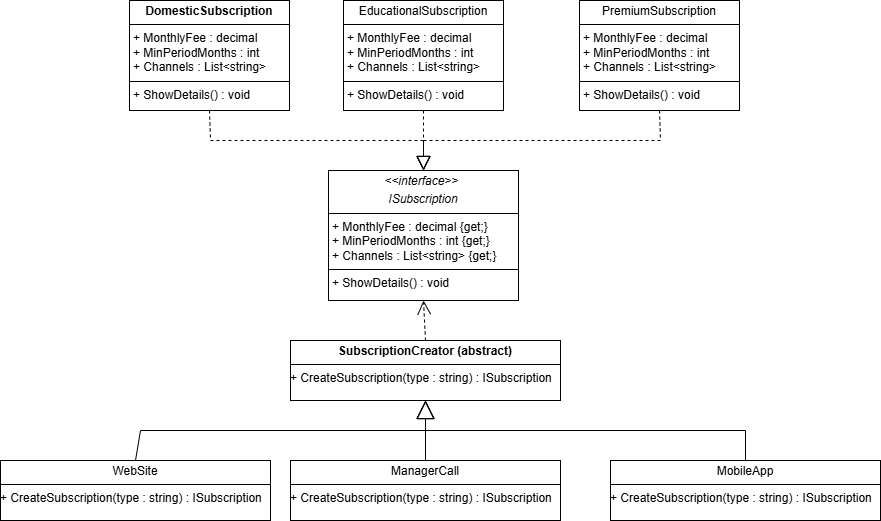

The diagram above was exported from draw.io. Its source (the exported page's mxGraphModel, read from the mxfile embedded in the PNG):
<mxGraphModel dx="2130" dy="1872" grid="1" gridSize="10" guides="1" tooltips="1" connect="1" arrows="1" fold="1" page="1" pageScale="1" pageWidth="827" pageHeight="1169" math="0" shadow="0">
  <root>
    <mxCell id="0" />
    <mxCell id="1" parent="0" />
    <mxCell id="exyRqh9iaIc3fMZKQC6T-1" value="&lt;p style=&quot;margin:0px;margin-top:4px;text-align:center;&quot;&gt;&lt;i&gt;&amp;lt;&amp;lt;interface&amp;gt;&amp;gt;&amp;nbsp;&lt;/i&gt;&lt;/p&gt;&lt;p style=&quot;margin:0px;margin-top:4px;text-align:center;&quot;&gt;&lt;i&gt;ISubscription&lt;/i&gt;&lt;/p&gt;&lt;hr size=&quot;1&quot; style=&quot;border-style:solid;&quot;&gt;&lt;p style=&quot;margin:0px;margin-left:4px;&quot;&gt;+ MonthlyFee : decimal {get;}&lt;/p&gt;&lt;p style=&quot;margin:0px;margin-left:4px;&quot;&gt;+ MinPeriodMonths : int {get;}&lt;/p&gt;&lt;p style=&quot;margin:0px;margin-left:4px;&quot;&gt;+ Channels : List&amp;lt;string&amp;gt; {get;}&lt;/p&gt;&lt;hr size=&quot;1&quot; style=&quot;border-style:solid;&quot;&gt;&lt;p style=&quot;margin:0px;margin-left:4px;&quot;&gt;+ ShowDetails() : void&lt;/p&gt;" style="verticalAlign=top;align=left;overflow=fill;html=1;whiteSpace=wrap;" vertex="1" parent="1">
      <mxGeometry x="308" y="60" width="190" height="130" as="geometry" />
    </mxCell>
    <mxCell id="exyRqh9iaIc3fMZKQC6T-2" value="&lt;p style=&quot;margin:0px;margin-top:4px;text-align:center;&quot;&gt;&lt;b&gt;DomesticSubscription&lt;/b&gt;&lt;/p&gt;&lt;hr size=&quot;1&quot; style=&quot;border-style:solid;&quot;&gt;&lt;p style=&quot;margin:0px;margin-left:4px;&quot;&gt;+ MonthlyFee : decimal&lt;/p&gt;&lt;p style=&quot;margin:0px;margin-left:4px;&quot;&gt;+ MinPeriodMonths : int&lt;/p&gt;&lt;p style=&quot;margin:0px;margin-left:4px;&quot;&gt;+ Channels : List&amp;lt;string&amp;gt;&lt;/p&gt;&lt;hr size=&quot;1&quot; style=&quot;border-style:solid;&quot;&gt;&lt;p style=&quot;margin:0px;margin-left:4px;&quot;&gt;+ ShowDetails() : void&lt;/p&gt;" style="verticalAlign=top;align=left;overflow=fill;html=1;whiteSpace=wrap;" vertex="1" parent="1">
      <mxGeometry x="109" y="-110" width="160" height="110" as="geometry" />
    </mxCell>
    <mxCell id="exyRqh9iaIc3fMZKQC6T-3" value="&lt;p style=&quot;margin:0px;margin-top:4px;text-align:center;&quot;&gt;EducationalSubscription&lt;/p&gt;&lt;hr size=&quot;1&quot; style=&quot;border-style:solid;&quot;&gt;&lt;p style=&quot;margin:0px;margin-left:4px;&quot;&gt;+ MonthlyFee : decimal&lt;/p&gt;&lt;p style=&quot;margin:0px;margin-left:4px;&quot;&gt;+ MinPeriodMonths : int&lt;/p&gt;&lt;p style=&quot;margin:0px;margin-left:4px;&quot;&gt;+ Channels : List&amp;lt;string&amp;gt;&lt;/p&gt;&lt;hr size=&quot;1&quot; style=&quot;border-style:solid;&quot;&gt;&lt;p style=&quot;margin:0px;margin-left:4px;&quot;&gt;+ ShowDetails() : void&lt;/p&gt;" style="verticalAlign=top;align=left;overflow=fill;html=1;whiteSpace=wrap;" vertex="1" parent="1">
      <mxGeometry x="323" y="-110" width="160" height="110" as="geometry" />
    </mxCell>
    <mxCell id="exyRqh9iaIc3fMZKQC6T-4" value="&lt;p style=&quot;margin:0px;margin-top:4px;text-align:center;&quot;&gt;PremiumSubscription&lt;/p&gt;&lt;hr size=&quot;1&quot; style=&quot;border-style:solid;&quot;&gt;&lt;p style=&quot;margin:0px;margin-left:4px;&quot;&gt;+ MonthlyFee : decimal&lt;/p&gt;&lt;p style=&quot;margin:0px;margin-left:4px;&quot;&gt;+ MinPeriodMonths : int&lt;/p&gt;&lt;p style=&quot;margin:0px;margin-left:4px;&quot;&gt;+ Channels : List&amp;lt;string&amp;gt;&lt;/p&gt;&lt;hr size=&quot;1&quot; style=&quot;border-style:solid;&quot;&gt;&lt;p style=&quot;margin:0px;margin-left:4px;&quot;&gt;+ ShowDetails() : void&lt;/p&gt;" style="verticalAlign=top;align=left;overflow=fill;html=1;whiteSpace=wrap;" vertex="1" parent="1">
      <mxGeometry x="559" y="-110" width="160" height="110" as="geometry" />
    </mxCell>
    <mxCell id="exyRqh9iaIc3fMZKQC6T-6" value="&lt;p style=&quot;margin:0px;margin-top:4px;text-align:center;&quot;&gt;&lt;b&gt;SubscriptionCreator (abstract)&lt;/b&gt;&lt;/p&gt;&lt;hr size=&quot;1&quot; style=&quot;border-style:solid;&quot;&gt;&lt;div style=&quot;height:2px;&quot;&gt;+ CreateSubscription(type : string) : ISubscription&lt;/div&gt;" style="verticalAlign=top;align=left;overflow=fill;html=1;whiteSpace=wrap;" vertex="1" parent="1">
      <mxGeometry x="270" y="230" width="270" height="60" as="geometry" />
    </mxCell>
    <mxCell id="exyRqh9iaIc3fMZKQC6T-8" value="&lt;p style=&quot;margin:0px;margin-top:4px;text-align:center;&quot;&gt;WebSite&lt;/p&gt;&lt;hr size=&quot;1&quot; style=&quot;border-style:solid;&quot;&gt;&lt;div style=&quot;height:2px;&quot;&gt;+ CreateSubscription(type : string) : ISubscription&lt;/div&gt;" style="verticalAlign=top;align=left;overflow=fill;html=1;whiteSpace=wrap;" vertex="1" parent="1">
      <mxGeometry x="-20" y="350" width="270" height="60" as="geometry" />
    </mxCell>
    <mxCell id="exyRqh9iaIc3fMZKQC6T-9" value="&lt;p style=&quot;margin:0px;margin-top:4px;text-align:center;&quot;&gt;MobileApp&lt;/p&gt;&lt;hr size=&quot;1&quot; style=&quot;border-style:solid;&quot;&gt;&lt;div style=&quot;height:2px;&quot;&gt;+ CreateSubscription(type : string) : ISubscription&lt;/div&gt;" style="verticalAlign=top;align=left;overflow=fill;html=1;whiteSpace=wrap;" vertex="1" parent="1">
      <mxGeometry x="590" y="350" width="270" height="60" as="geometry" />
    </mxCell>
    <mxCell id="exyRqh9iaIc3fMZKQC6T-10" value="&lt;p style=&quot;margin:0px;margin-top:4px;text-align:center;&quot;&gt;ManagerCall&lt;/p&gt;&lt;hr size=&quot;1&quot; style=&quot;border-style:solid;&quot;&gt;&lt;div style=&quot;height:2px;&quot;&gt;+ CreateSubscription(type : string) : ISubscription&lt;/div&gt;" style="verticalAlign=top;align=left;overflow=fill;html=1;whiteSpace=wrap;" vertex="1" parent="1">
      <mxGeometry x="270" y="350" width="270" height="60" as="geometry" />
    </mxCell>
    <mxCell id="exyRqh9iaIc3fMZKQC6T-11" value="" style="endArrow=block;dashed=1;endFill=0;endSize=12;html=1;rounded=0;exitX=0.5;exitY=1;exitDx=0;exitDy=0;entryX=0.5;entryY=0;entryDx=0;entryDy=0;" edge="1" parent="1" source="exyRqh9iaIc3fMZKQC6T-2" target="exyRqh9iaIc3fMZKQC6T-1">
      <mxGeometry width="160" relative="1" as="geometry">
        <mxPoint x="399" y="20" as="sourcePoint" />
        <mxPoint x="559" y="20" as="targetPoint" />
        <Array as="points">
          <mxPoint x="190" y="30" />
          <mxPoint x="403" y="30" />
        </Array>
      </mxGeometry>
    </mxCell>
    <mxCell id="exyRqh9iaIc3fMZKQC6T-12" value="" style="endArrow=block;dashed=1;endFill=0;endSize=12;html=1;rounded=0;exitX=0.5;exitY=1;exitDx=0;exitDy=0;entryX=0.5;entryY=0;entryDx=0;entryDy=0;" edge="1" parent="1" source="exyRqh9iaIc3fMZKQC6T-3" target="exyRqh9iaIc3fMZKQC6T-1">
      <mxGeometry width="160" relative="1" as="geometry">
        <mxPoint x="259" y="20" as="sourcePoint" />
        <mxPoint x="483" y="80" as="targetPoint" />
      </mxGeometry>
    </mxCell>
    <mxCell id="exyRqh9iaIc3fMZKQC6T-13" value="" style="endArrow=block;dashed=1;endFill=0;endSize=12;html=1;rounded=0;exitX=0.5;exitY=1;exitDx=0;exitDy=0;entryX=0.5;entryY=0;entryDx=0;entryDy=0;" edge="1" parent="1" source="exyRqh9iaIc3fMZKQC6T-4" target="exyRqh9iaIc3fMZKQC6T-1">
      <mxGeometry width="160" relative="1" as="geometry">
        <mxPoint x="484" y="50" as="sourcePoint" />
        <mxPoint x="469" y="110" as="targetPoint" />
        <Array as="points">
          <mxPoint x="640" y="30" />
          <mxPoint x="403" y="30" />
        </Array>
      </mxGeometry>
    </mxCell>
    <mxCell id="exyRqh9iaIc3fMZKQC6T-14" value="" style="endArrow=block;endSize=16;endFill=0;html=1;rounded=0;exitX=0.5;exitY=0;exitDx=0;exitDy=0;entryX=0.5;entryY=1;entryDx=0;entryDy=0;" edge="1" parent="1" source="exyRqh9iaIc3fMZKQC6T-8" target="exyRqh9iaIc3fMZKQC6T-6">
      <mxGeometry width="160" relative="1" as="geometry">
        <mxPoint x="110" y="330" as="sourcePoint" />
        <mxPoint x="270" y="330" as="targetPoint" />
        <Array as="points">
          <mxPoint x="120" y="320" />
          <mxPoint x="405" y="320" />
        </Array>
      </mxGeometry>
    </mxCell>
    <mxCell id="exyRqh9iaIc3fMZKQC6T-15" value="" style="endArrow=block;endSize=16;endFill=0;html=1;rounded=0;exitX=0.5;exitY=0;exitDx=0;exitDy=0;entryX=0.5;entryY=1;entryDx=0;entryDy=0;" edge="1" parent="1" source="exyRqh9iaIc3fMZKQC6T-10" target="exyRqh9iaIc3fMZKQC6T-6">
      <mxGeometry width="160" relative="1" as="geometry">
        <mxPoint x="190" y="360" as="sourcePoint" />
        <mxPoint x="400" y="290" as="targetPoint" />
      </mxGeometry>
    </mxCell>
    <mxCell id="exyRqh9iaIc3fMZKQC6T-16" value="" style="endArrow=block;endSize=16;endFill=0;html=1;rounded=0;exitX=0.5;exitY=0;exitDx=0;exitDy=0;entryX=0.5;entryY=1;entryDx=0;entryDy=0;" edge="1" parent="1" source="exyRqh9iaIc3fMZKQC6T-9" target="exyRqh9iaIc3fMZKQC6T-6">
      <mxGeometry width="160" relative="1" as="geometry">
        <mxPoint x="420" y="400" as="sourcePoint" />
        <mxPoint x="420" y="340" as="targetPoint" />
        <Array as="points">
          <mxPoint x="725" y="320" />
          <mxPoint x="405" y="320" />
        </Array>
      </mxGeometry>
    </mxCell>
    <mxCell id="exyRqh9iaIc3fMZKQC6T-17" value="" style="endArrow=open;endSize=12;dashed=1;html=1;rounded=0;exitX=0.5;exitY=0;exitDx=0;exitDy=0;entryX=0.5;entryY=1;entryDx=0;entryDy=0;" edge="1" parent="1" source="exyRqh9iaIc3fMZKQC6T-6" target="exyRqh9iaIc3fMZKQC6T-1">
      <mxGeometry width="160" relative="1" as="geometry">
        <mxPoint x="620" y="190" as="sourcePoint" />
        <mxPoint x="780" y="190" as="targetPoint" />
      </mxGeometry>
    </mxCell>
  </root>
</mxGraphModel>